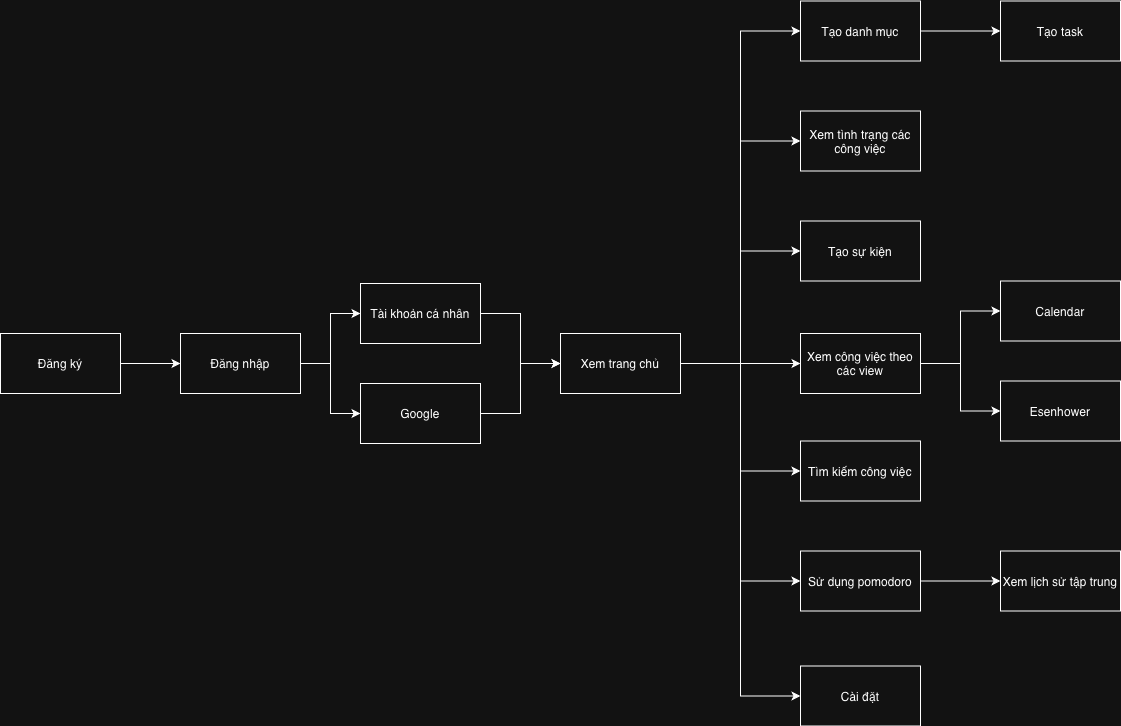

The diagram above was exported from draw.io. Its source (the exported page's mxGraphModel, read from the mxfile embedded in the PNG):
<mxGraphModel dx="1645" dy="1891" grid="1" gridSize="10" guides="1" tooltips="1" connect="1" arrows="1" fold="1" page="1" pageScale="1" pageWidth="827" pageHeight="1169" math="0" shadow="0">
  <root>
    <mxCell id="0" />
    <mxCell id="1" parent="0" />
    <mxCell id="ZXHfqVkoVYzgYdtCKkoz-14" edge="1" parent="1" source="ZXHfqVkoVYzgYdtCKkoz-1" style="edgeStyle=orthogonalEdgeStyle;rounded=0;orthogonalLoop=1;jettySize=auto;html=1;exitX=1;exitY=0.5;exitDx=0;exitDy=0;entryX=0;entryY=0.5;entryDx=0;entryDy=0;" target="ZXHfqVkoVYzgYdtCKkoz-4">
      <mxGeometry relative="1" as="geometry" />
    </mxCell>
    <mxCell id="ZXHfqVkoVYzgYdtCKkoz-15" edge="1" parent="1" source="ZXHfqVkoVYzgYdtCKkoz-1" style="edgeStyle=orthogonalEdgeStyle;rounded=0;orthogonalLoop=1;jettySize=auto;html=1;exitX=1;exitY=0.5;exitDx=0;exitDy=0;entryX=0;entryY=0.5;entryDx=0;entryDy=0;" target="ZXHfqVkoVYzgYdtCKkoz-3">
      <mxGeometry relative="1" as="geometry" />
    </mxCell>
    <mxCell id="ZXHfqVkoVYzgYdtCKkoz-1" parent="1" style="rounded=0;whiteSpace=wrap;html=1;" value="Đăng nhập" vertex="1">
      <mxGeometry height="60" width="120" x="60" y="130" as="geometry" />
    </mxCell>
    <mxCell id="ZXHfqVkoVYzgYdtCKkoz-29" edge="1" parent="1" source="ZXHfqVkoVYzgYdtCKkoz-2" style="edgeStyle=orthogonalEdgeStyle;rounded=0;orthogonalLoop=1;jettySize=auto;html=1;exitX=1;exitY=0.5;exitDx=0;exitDy=0;entryX=0;entryY=0.5;entryDx=0;entryDy=0;" target="ZXHfqVkoVYzgYdtCKkoz-1">
      <mxGeometry relative="1" as="geometry" />
    </mxCell>
    <mxCell id="ZXHfqVkoVYzgYdtCKkoz-2" parent="1" style="rounded=0;whiteSpace=wrap;html=1;" value="Đăng ký" vertex="1">
      <mxGeometry height="60" width="120" x="-120" y="130" as="geometry" />
    </mxCell>
    <mxCell id="ZXHfqVkoVYzgYdtCKkoz-19" edge="1" parent="1" source="ZXHfqVkoVYzgYdtCKkoz-3" style="edgeStyle=orthogonalEdgeStyle;rounded=0;orthogonalLoop=1;jettySize=auto;html=1;exitX=1;exitY=0.5;exitDx=0;exitDy=0;entryX=0;entryY=0.5;entryDx=0;entryDy=0;" target="ZXHfqVkoVYzgYdtCKkoz-17">
      <mxGeometry relative="1" as="geometry" />
    </mxCell>
    <mxCell id="ZXHfqVkoVYzgYdtCKkoz-3" parent="1" style="rounded=0;whiteSpace=wrap;html=1;" value="Google" vertex="1">
      <mxGeometry height="60" width="120" x="240" y="180" as="geometry" />
    </mxCell>
    <mxCell id="ZXHfqVkoVYzgYdtCKkoz-18" edge="1" parent="1" source="ZXHfqVkoVYzgYdtCKkoz-4" style="edgeStyle=orthogonalEdgeStyle;rounded=0;orthogonalLoop=1;jettySize=auto;html=1;exitX=1;exitY=0.5;exitDx=0;exitDy=0;entryX=0;entryY=0.5;entryDx=0;entryDy=0;" target="ZXHfqVkoVYzgYdtCKkoz-17">
      <mxGeometry relative="1" as="geometry" />
    </mxCell>
    <mxCell id="ZXHfqVkoVYzgYdtCKkoz-4" parent="1" style="rounded=0;whiteSpace=wrap;html=1;" value="Tài khoản cá nhân" vertex="1">
      <mxGeometry height="60" width="120" x="240" y="80" as="geometry" />
    </mxCell>
    <mxCell id="ZXHfqVkoVYzgYdtCKkoz-21" edge="1" parent="1" source="ZXHfqVkoVYzgYdtCKkoz-5" style="edgeStyle=orthogonalEdgeStyle;rounded=0;orthogonalLoop=1;jettySize=auto;html=1;entryX=0;entryY=0.5;entryDx=0;entryDy=0;" target="ZXHfqVkoVYzgYdtCKkoz-6">
      <mxGeometry relative="1" as="geometry" />
    </mxCell>
    <mxCell id="ZXHfqVkoVYzgYdtCKkoz-5" parent="1" style="rounded=0;whiteSpace=wrap;html=1;" value="Tạo danh mục" vertex="1">
      <mxGeometry height="60" width="120" x="680" y="-202.5" as="geometry" />
    </mxCell>
    <mxCell id="ZXHfqVkoVYzgYdtCKkoz-6" parent="1" style="rounded=0;whiteSpace=wrap;html=1;" value="Tạo task" vertex="1">
      <mxGeometry height="60" width="120" x="880" y="-202.5" as="geometry" />
    </mxCell>
    <mxCell id="ZXHfqVkoVYzgYdtCKkoz-7" parent="1" style="rounded=0;whiteSpace=wrap;html=1;" value="Xem tình trạng các công việc" vertex="1">
      <mxGeometry height="60" width="120" x="680" y="-92.5" as="geometry" />
    </mxCell>
    <mxCell id="ZXHfqVkoVYzgYdtCKkoz-8" parent="1" style="rounded=0;whiteSpace=wrap;html=1;" value="Tạo sự kiện" vertex="1">
      <mxGeometry height="60" width="120" x="680" y="17.5" as="geometry" />
    </mxCell>
    <mxCell id="ZXHfqVkoVYzgYdtCKkoz-33" edge="1" parent="1" source="ZXHfqVkoVYzgYdtCKkoz-9" style="edgeStyle=orthogonalEdgeStyle;rounded=0;orthogonalLoop=1;jettySize=auto;html=1;exitX=1;exitY=0.5;exitDx=0;exitDy=0;entryX=0;entryY=0.5;entryDx=0;entryDy=0;" target="ZXHfqVkoVYzgYdtCKkoz-31">
      <mxGeometry relative="1" as="geometry" />
    </mxCell>
    <mxCell id="ZXHfqVkoVYzgYdtCKkoz-34" edge="1" parent="1" source="ZXHfqVkoVYzgYdtCKkoz-9" style="edgeStyle=orthogonalEdgeStyle;rounded=0;orthogonalLoop=1;jettySize=auto;html=1;exitX=1;exitY=0.5;exitDx=0;exitDy=0;entryX=0;entryY=0.5;entryDx=0;entryDy=0;" target="ZXHfqVkoVYzgYdtCKkoz-32">
      <mxGeometry relative="1" as="geometry" />
    </mxCell>
    <mxCell id="ZXHfqVkoVYzgYdtCKkoz-9" parent="1" style="rounded=0;whiteSpace=wrap;html=1;" value="Xem công việc theo các view" vertex="1">
      <mxGeometry height="60" width="120" x="680" y="130" as="geometry" />
    </mxCell>
    <mxCell id="ZXHfqVkoVYzgYdtCKkoz-10" parent="1" style="rounded=0;whiteSpace=wrap;html=1;" value="Tìm kiếm công việc" vertex="1">
      <mxGeometry height="60" width="120" x="680" y="237.5" as="geometry" />
    </mxCell>
    <mxCell id="ZXHfqVkoVYzgYdtCKkoz-30" edge="1" parent="1" source="ZXHfqVkoVYzgYdtCKkoz-11" style="edgeStyle=orthogonalEdgeStyle;rounded=0;orthogonalLoop=1;jettySize=auto;html=1;exitX=1;exitY=0.5;exitDx=0;exitDy=0;entryX=0;entryY=0.5;entryDx=0;entryDy=0;" target="ZXHfqVkoVYzgYdtCKkoz-12">
      <mxGeometry relative="1" as="geometry" />
    </mxCell>
    <mxCell id="ZXHfqVkoVYzgYdtCKkoz-11" parent="1" style="rounded=0;whiteSpace=wrap;html=1;" value="Sử dụng pomodoro" vertex="1">
      <mxGeometry height="60" width="120" x="680" y="347.5" as="geometry" />
    </mxCell>
    <mxCell id="ZXHfqVkoVYzgYdtCKkoz-12" parent="1" style="rounded=0;whiteSpace=wrap;html=1;" value="Xem lịch sử tập trung" vertex="1">
      <mxGeometry height="60" width="120" x="880" y="347.5" as="geometry" />
    </mxCell>
    <mxCell id="ZXHfqVkoVYzgYdtCKkoz-20" edge="1" parent="1" source="ZXHfqVkoVYzgYdtCKkoz-17" style="edgeStyle=orthogonalEdgeStyle;rounded=0;orthogonalLoop=1;jettySize=auto;html=1;exitX=1;exitY=0.5;exitDx=0;exitDy=0;entryX=0;entryY=0.5;entryDx=0;entryDy=0;" target="ZXHfqVkoVYzgYdtCKkoz-5">
      <mxGeometry relative="1" as="geometry" />
    </mxCell>
    <mxCell id="ZXHfqVkoVYzgYdtCKkoz-22" edge="1" parent="1" source="ZXHfqVkoVYzgYdtCKkoz-17" style="edgeStyle=orthogonalEdgeStyle;rounded=0;orthogonalLoop=1;jettySize=auto;html=1;exitX=1;exitY=0.5;exitDx=0;exitDy=0;entryX=0;entryY=0.5;entryDx=0;entryDy=0;" target="ZXHfqVkoVYzgYdtCKkoz-7">
      <mxGeometry relative="1" as="geometry" />
    </mxCell>
    <mxCell id="ZXHfqVkoVYzgYdtCKkoz-25" edge="1" parent="1" source="ZXHfqVkoVYzgYdtCKkoz-17" style="edgeStyle=orthogonalEdgeStyle;rounded=0;orthogonalLoop=1;jettySize=auto;html=1;exitX=1;exitY=0.5;exitDx=0;exitDy=0;entryX=0;entryY=0.5;entryDx=0;entryDy=0;" target="ZXHfqVkoVYzgYdtCKkoz-10">
      <mxGeometry relative="1" as="geometry" />
    </mxCell>
    <mxCell id="ZXHfqVkoVYzgYdtCKkoz-26" edge="1" parent="1" source="ZXHfqVkoVYzgYdtCKkoz-17" style="edgeStyle=orthogonalEdgeStyle;rounded=0;orthogonalLoop=1;jettySize=auto;html=1;exitX=1;exitY=0.5;exitDx=0;exitDy=0;entryX=0;entryY=0.5;entryDx=0;entryDy=0;" target="ZXHfqVkoVYzgYdtCKkoz-11">
      <mxGeometry relative="1" as="geometry" />
    </mxCell>
    <mxCell id="ZXHfqVkoVYzgYdtCKkoz-37" edge="1" parent="1" source="ZXHfqVkoVYzgYdtCKkoz-17" style="edgeStyle=orthogonalEdgeStyle;rounded=0;orthogonalLoop=1;jettySize=auto;html=1;entryX=0;entryY=0.5;entryDx=0;entryDy=0;" target="ZXHfqVkoVYzgYdtCKkoz-36">
      <mxGeometry relative="1" as="geometry" />
    </mxCell>
    <mxCell id="ZXHfqVkoVYzgYdtCKkoz-38" edge="1" parent="1" source="ZXHfqVkoVYzgYdtCKkoz-17" style="edgeStyle=orthogonalEdgeStyle;rounded=0;orthogonalLoop=1;jettySize=auto;html=1;entryX=0;entryY=0.5;entryDx=0;entryDy=0;" target="ZXHfqVkoVYzgYdtCKkoz-8">
      <mxGeometry relative="1" as="geometry" />
    </mxCell>
    <mxCell id="ZXHfqVkoVYzgYdtCKkoz-40" edge="1" parent="1" source="ZXHfqVkoVYzgYdtCKkoz-17" style="edgeStyle=orthogonalEdgeStyle;rounded=0;orthogonalLoop=1;jettySize=auto;html=1;" target="ZXHfqVkoVYzgYdtCKkoz-9">
      <mxGeometry relative="1" as="geometry" />
    </mxCell>
    <mxCell id="ZXHfqVkoVYzgYdtCKkoz-17" parent="1" style="rounded=0;whiteSpace=wrap;html=1;" value="Xem trang chủ" vertex="1">
      <mxGeometry height="60" width="120" x="440" y="130" as="geometry" />
    </mxCell>
    <mxCell id="ZXHfqVkoVYzgYdtCKkoz-31" parent="1" style="rounded=0;whiteSpace=wrap;html=1;" value="Calendar" vertex="1">
      <mxGeometry height="60" width="120" x="880" y="77.5" as="geometry" />
    </mxCell>
    <mxCell id="ZXHfqVkoVYzgYdtCKkoz-32" parent="1" style="rounded=0;whiteSpace=wrap;html=1;" value="Esenhower" vertex="1">
      <mxGeometry height="60" width="120" x="880" y="177.5" as="geometry" />
    </mxCell>
    <mxCell id="ZXHfqVkoVYzgYdtCKkoz-36" parent="1" style="rounded=0;whiteSpace=wrap;html=1;" value="Cài đặt" vertex="1">
      <mxGeometry height="60" width="120" x="680" y="462.5" as="geometry" />
    </mxCell>
  </root>
</mxGraphModel>